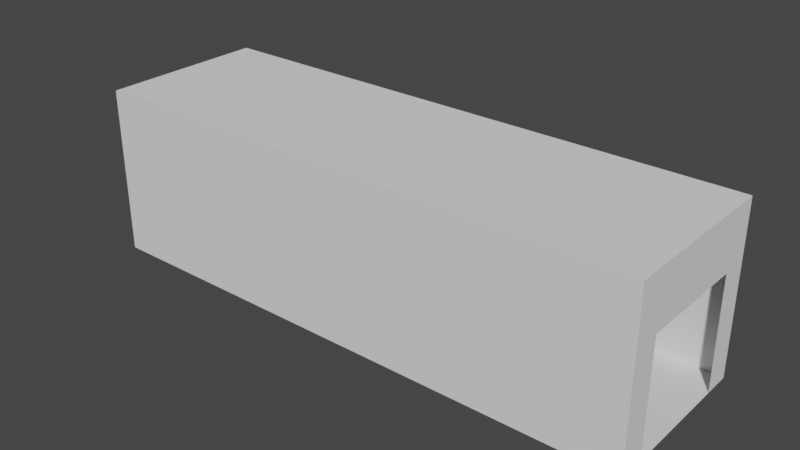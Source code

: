 # Source: g_hall1.blend  (saved by Blender 3.3.6; exported with 4.5.12 LTS)
import bpy
from mathutils import Matrix  # noqa: F401  (used for matrix-valued properties, if any)

bpy.ops.wm.read_factory_settings(use_empty=True)
scene = bpy.context.scene
scene.name = 'Scene'

# ---- collections
col_collection = bpy.data.collections.new('Collection'); scene.collection.children.link(col_collection)

# ---- world
world_world = bpy.data.worlds.new('World'); scene.world = world_world
world_world.use_nodes = True; world_world.node_tree.nodes.clear()
_N = world_world.node_tree.nodes; _L = world_world.node_tree.links
n0 = _N.new('ShaderNodeOutputWorld'); n0.name = 'World Output'; n0.location = (300, 300)
n1 = _N.new('ShaderNodeBackground'); n1.name = 'Background'; n1.location = (10, 300)
n1.inputs[0].default_value = (0.05088, 0.05088, 0.05088, 1.0)
_L.new(n1.outputs[0], n0.inputs[0])
n0.is_active_output = True
world_world.color = (0.05088, 0.05088, 0.05088)
world_world.use_sun_shadow = False
world_world.sun_shadow_jitter_overblur = 0.0

# ---- meshes
me_plane_011 = bpy.data.meshes.new('Plane.011')
me_plane_011.from_pydata([(-1.0, -1.0, 0.0), (1.0, -1.0, 0.0), (-1.0, 1.0, 0.0), (1.0, 1.0, 0.0)], [], [(0, 1, 3, 2)])
_uv = me_plane_011.uv_layers.new(name='UVMap')
_uv.uv.foreach_set('vector', [0.0, 0.0, 1.0, 0.0, 1.0, 1.0, 0.0, 1.0])
me_plane_011.update()
me_plane_012 = bpy.data.meshes.new('Plane.012')
me_plane_012.from_pydata([(-1.0, -1.0, 0.0), (1.0, -1.0, 0.0), (-1.0, 1.0, 0.0), (1.0, 1.0, 0.0)], [], [(0, 1, 3, 2)])
_uv = me_plane_012.uv_layers.new(name='UVMap')
_uv.uv.foreach_set('vector', [0.0, 0.0, 1.0, 0.0, 1.0, 1.0, 0.0, 1.0])
me_plane_012.update()
me_plane_013 = bpy.data.meshes.new('Plane.013')
me_plane_013.from_pydata([(-1.0, -1.0, 0.0), (1.0, -1.0, 0.0), (-1.0, 1.0, 0.0), (1.0, 1.0, 0.0)], [], [(0, 1, 3, 2)])
_uv = me_plane_013.uv_layers.new(name='UVMap')
_uv.uv.foreach_set('vector', [0.0, 0.0, 1.0, 0.0, 1.0, 1.0, 0.0, 1.0])
me_plane_013.update()
me_plane_014 = bpy.data.meshes.new('Plane.014')
me_plane_014.from_pydata([(-1.0, -1.0, 0.0), (1.0, -1.0, 0.0), (-1.0, 1.0, 0.0), (1.0, 1.0, 0.0)], [], [(0, 1, 3, 2)])
_uv = me_plane_014.uv_layers.new(name='UVMap')
_uv.uv.foreach_set('vector', [0.0, 0.0, 1.0, 0.0, 1.0, 1.0, 0.0, 1.0])
me_plane_014.update()
me_plane_015 = bpy.data.meshes.new('Plane.015')
me_plane_015.from_pydata([(-1.0, -1.0, 0.0), (1.0, -1.0, 0.0), (-1.0, 1.0, 0.0), (1.0, 1.0, 0.0)], [], [(0, 1, 3, 2)])
_uv = me_plane_015.uv_layers.new(name='UVMap')
_uv.uv.foreach_set('vector', [0.0, 0.0, 1.0, 0.0, 1.0, 1.0, 0.0, 1.0])
me_plane_015.update()
me_plane_016 = bpy.data.meshes.new('Plane.016')
me_plane_016.from_pydata([(-1.0, -1.0, 0.0), (1.0, -1.0, 0.0), (-1.0, 1.0, 0.0), (1.0, 1.0, 0.0)], [], [(0, 1, 3, 2)])
_uv = me_plane_016.uv_layers.new(name='UVMap')
_uv.uv.foreach_set('vector', [0.0, 0.0, 1.0, 0.0, 1.0, 1.0, 0.0, 1.0])
me_plane_016.update()
me_plane_017 = bpy.data.meshes.new('Plane.017')
me_plane_017.from_pydata([(-1.0, -1.0, 0.0), (1.0, -1.0, 0.0), (-1.0, 1.0, 0.0), (1.0, 1.0, 0.0)], [], [(0, 1, 3, 2)])
_uv = me_plane_017.uv_layers.new(name='UVMap')
_uv.uv.foreach_set('vector', [0.0, 0.0, 1.0, 0.0, 1.0, 1.0, 0.0, 1.0])
me_plane_017.update()
me_plane_018 = bpy.data.meshes.new('Plane.018')
me_plane_018.from_pydata([(-1.0, -1.0, 0.0), (1.0, -1.0, 0.0), (-1.0, 1.0, 0.0), (1.0, 1.0, 0.0)], [], [(0, 1, 3, 2)])
_uv = me_plane_018.uv_layers.new(name='UVMap')
_uv.uv.foreach_set('vector', [0.0, 0.0, 1.0, 0.0, 1.0, 1.0, 0.0, 1.0])
me_plane_018.update()
me_plane_019 = bpy.data.meshes.new('Plane.019')
me_plane_019.from_pydata([(-1.0, -1.0, 0.0), (1.0, -1.0, 0.0), (-1.0, 1.0, 0.0), (1.0, 1.0, 0.0)], [], [(0, 1, 3, 2)])
_uv = me_plane_019.uv_layers.new(name='UVMap')
_uv.uv.foreach_set('vector', [0.0, 0.0, 1.0, 0.0, 1.0, 1.0, 0.0, 1.0])
me_plane_019.update()
me_plane_020 = bpy.data.meshes.new('Plane.020')
me_plane_020.from_pydata([(-1.0, -1.0, 0.0), (1.0, -1.0, 0.0), (-1.0, 1.0, 0.0), (1.0, 1.0, 0.0)], [], [(0, 1, 3, 2)])
_uv = me_plane_020.uv_layers.new(name='UVMap')
_uv.uv.foreach_set('vector', [0.0, 0.0, 1.0, 0.0, 1.0, 1.0, 0.0, 1.0])
me_plane_020.update()

# ---- objects
ob_plane_010 = bpy.data.objects.new('Plane.010', me_plane_011)
ob_plane_011 = bpy.data.objects.new('Plane.011', me_plane_012)
ob_plane_012 = bpy.data.objects.new('Plane.012', me_plane_013)
ob_plane_013 = bpy.data.objects.new('Plane.013', me_plane_014)
ob_plane_014 = bpy.data.objects.new('Plane.014', me_plane_015)
ob_plane_015 = bpy.data.objects.new('Plane.015', me_plane_016)
ob_plane_016 = bpy.data.objects.new('Plane.016', me_plane_017)
ob_plane_017 = bpy.data.objects.new('Plane.017', me_plane_018)
ob_plane_018 = bpy.data.objects.new('Plane.018', me_plane_019)
ob_plane_019 = bpy.data.objects.new('Plane.019', me_plane_020)

# ---- transforms, parenting, visibility, modifiers, constraints
ob_plane_010.location = (0.0, 0.0, 0.0)
ob_plane_010.scale = (10.0, 3.0, 1.0)
ob_plane_011.location = (0.0, 3.0, 3.0)
ob_plane_011.rotation_euler = (1.571, 0.0, 0.0)
ob_plane_011.scale = (10.0, 3.0, 1.0)
ob_plane_012.location = (0.0, -3.0, 3.0)
ob_plane_012.rotation_euler = (4.712, 0.0, 0.0)
ob_plane_012.scale = (10.0, 3.0, 1.0)
ob_plane_013.location = (10.0, 2.5, 3.0)
ob_plane_013.rotation_euler = (0.0, 4.712, 0.0)
ob_plane_013.scale = (3.0, 0.5, 1.0)
ob_plane_014.location = (-10.0, 2.5, 3.0)
ob_plane_014.rotation_euler = (0.0, 1.571, 0.0)
ob_plane_014.scale = (3.0, 0.5, 1.0)
ob_plane_015.location = (10.0, 0.0, 5.0)
ob_plane_015.rotation_euler = (0.0, 4.712, 0.0)
ob_plane_015.scale = (1.0, 2.0, 1.0)
ob_plane_016.location = (10.0, -2.5, 3.0)
ob_plane_016.rotation_euler = (0.0, 4.712, 0.0)
ob_plane_016.scale = (3.0, 0.5, 1.0)
ob_plane_017.location = (-10.0, -2.5, 3.0)
ob_plane_017.rotation_euler = (0.0, 1.571, 0.0)
ob_plane_017.scale = (3.0, 0.5, 1.0)
ob_plane_018.location = (-10.0, 0.0, 5.0)
ob_plane_018.rotation_euler = (0.0, 1.571, 0.0)
ob_plane_018.scale = (1.0, 2.0, 1.0)
ob_plane_019.location = (0.0, 0.0, 6.0)
ob_plane_019.rotation_euler = (0.0, 3.142, 0.0)
ob_plane_019.scale = (10.0, 3.0, 1.0)

# ---- collection membership
col_collection.objects.link(ob_plane_010)
col_collection.objects.link(ob_plane_011)
col_collection.objects.link(ob_plane_012)
col_collection.objects.link(ob_plane_013)
col_collection.objects.link(ob_plane_014)
col_collection.objects.link(ob_plane_015)
col_collection.objects.link(ob_plane_016)
col_collection.objects.link(ob_plane_017)
col_collection.objects.link(ob_plane_018)
col_collection.objects.link(ob_plane_019)

# ---- scene / render settings (as saved in the file)
scene.frame_start = 1; scene.frame_end = 250; scene.frame_set(0)
scene.render.engine = 'BLENDER_EEVEE_NEXT'
scene.cycles.sampling_pattern = 'TABULATED_SOBOL'
scene.cycles.use_light_tree = False
scene.view_settings.view_transform = 'Filmic'
bpy.context.view_layer.update()

# ---- added for rendering (the .blend has no active camera and no usable light): camera, sun
cam_auto = bpy.data.cameras.new('AutoCamera')
cam_auto.lens = 50.0
cam_auto.sensor_width = 36.0
cam_auto.clip_end = 1000.0
ob_auto_camera = bpy.data.objects.new('AutoCamera', cam_auto)
scene.collection.objects.link(ob_auto_camera)
ob_auto_camera.location = (20.101, -24.1212, 19.0808)
ob_auto_camera.rotation_euler = (1.09748, -7.21219e-08, 0.694738)
scene.camera = ob_auto_camera
light_auto_sun = bpy.data.lights.new('AutoSun', 'SUN')
light_auto_sun.energy = 3.0
light_auto_sun.angle = 0.0523599
ob_auto_sun = bpy.data.objects.new('AutoSun', light_auto_sun)
scene.collection.objects.link(ob_auto_sun)
ob_auto_sun.rotation_euler = (0.872665, 0.174533, 0.523599)
bpy.context.view_layer.update()
